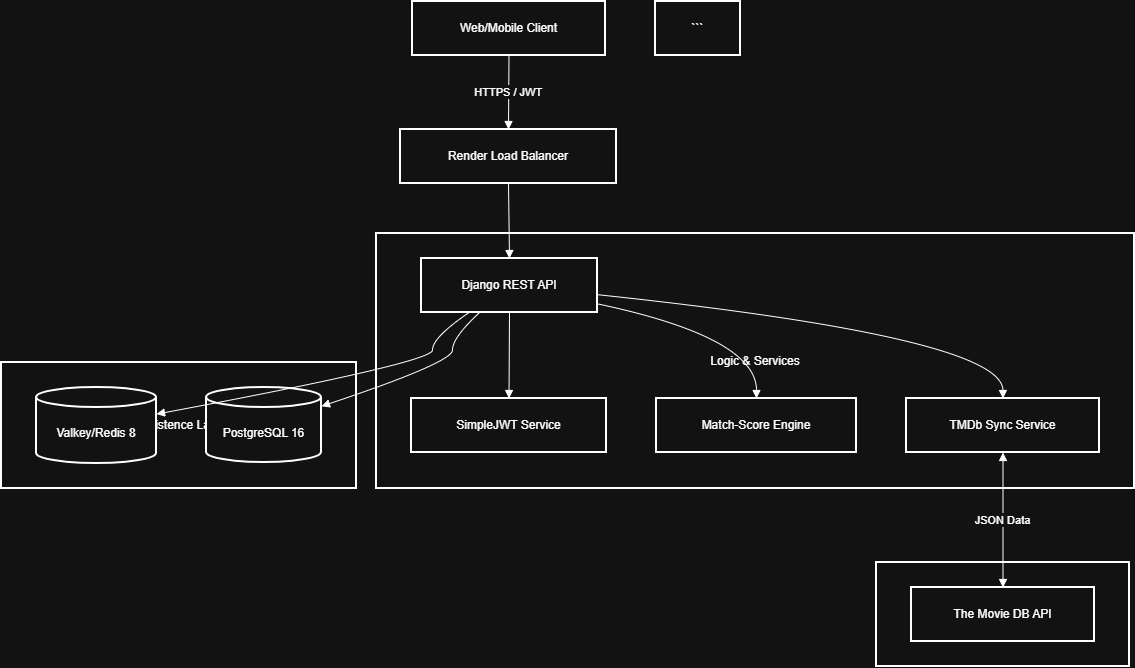

The diagram above was exported from draw.io. Its source (the exported page's mxGraphModel, read from the mxfile embedded in the PNG):
<mxGraphModel dx="1678" dy="874" grid="1" gridSize="10" guides="1" tooltips="1" connect="1" arrows="1" fold="1" page="1" pageScale="1" pageWidth="850" pageHeight="1100" math="0" shadow="0">
  <root>
    <mxCell id="0" />
    <mxCell id="1" parent="0" />
    <mxCell id="IgDMPmP-UApvSJlrzzYK-1" parent="1" style="whiteSpace=wrap;strokeWidth=2;" value="External Providers" vertex="1">
      <mxGeometry height="104" width="253" x="895" y="581" as="geometry" />
    </mxCell>
    <mxCell id="IgDMPmP-UApvSJlrzzYK-2" parent="1" style="whiteSpace=wrap;strokeWidth=2;" value="Persistence Layer" vertex="1">
      <mxGeometry height="126" width="355" x="20" y="381" as="geometry" />
    </mxCell>
    <mxCell id="IgDMPmP-UApvSJlrzzYK-3" parent="1" style="whiteSpace=wrap;strokeWidth=2;" value="Logic &amp; Services" vertex="1">
      <mxGeometry height="255" width="758" x="395" y="252" as="geometry" />
    </mxCell>
    <mxCell id="IgDMPmP-UApvSJlrzzYK-4" parent="1" style="whiteSpace=wrap;strokeWidth=2;" value="Web/Mobile Client" vertex="1">
      <mxGeometry height="54" width="193" x="431" y="20" as="geometry" />
    </mxCell>
    <mxCell id="IgDMPmP-UApvSJlrzzYK-5" parent="1" style="whiteSpace=wrap;strokeWidth=2;" value="Render Load Balancer" vertex="1">
      <mxGeometry height="54" width="216" x="419" y="148" as="geometry" />
    </mxCell>
    <mxCell id="IgDMPmP-UApvSJlrzzYK-6" parent="1" style="whiteSpace=wrap;strokeWidth=2;" value="Django REST API" vertex="1">
      <mxGeometry height="54" width="176" x="440" y="277" as="geometry" />
    </mxCell>
    <mxCell id="IgDMPmP-UApvSJlrzzYK-7" parent="1" style="whiteSpace=wrap;strokeWidth=2;" value="SimpleJWT Service" vertex="1">
      <mxGeometry height="54" width="195" x="430" y="417" as="geometry" />
    </mxCell>
    <mxCell id="IgDMPmP-UApvSJlrzzYK-8" parent="1" style="whiteSpace=wrap;strokeWidth=2;" value="Match-Score Engine" vertex="1">
      <mxGeometry height="54" width="200" x="675" y="417" as="geometry" />
    </mxCell>
    <mxCell id="IgDMPmP-UApvSJlrzzYK-9" parent="1" style="whiteSpace=wrap;strokeWidth=2;" value="TMDb Sync Service" vertex="1">
      <mxGeometry height="54" width="193" x="925" y="417" as="geometry" />
    </mxCell>
    <mxCell id="IgDMPmP-UApvSJlrzzYK-10" parent="1" style="shape=cylinder3;boundedLbl=1;backgroundOutline=1;size=10;strokeWidth=2;whiteSpace=wrap;" value="Valkey/Redis 8" vertex="1">
      <mxGeometry height="76" width="120" x="55" y="406" as="geometry" />
    </mxCell>
    <mxCell id="IgDMPmP-UApvSJlrzzYK-11" parent="1" style="shape=cylinder3;boundedLbl=1;backgroundOutline=1;size=10;strokeWidth=2;whiteSpace=wrap;" value="PostgreSQL 16" vertex="1">
      <mxGeometry height="75" width="115" x="225" y="406" as="geometry" />
    </mxCell>
    <mxCell id="IgDMPmP-UApvSJlrzzYK-12" parent="1" style="whiteSpace=wrap;strokeWidth=2;" value="The Movie DB API" vertex="1">
      <mxGeometry height="54" width="183" x="930" y="606" as="geometry" />
    </mxCell>
    <mxCell id="IgDMPmP-UApvSJlrzzYK-13" parent="1" style="whiteSpace=wrap;strokeWidth=2;" value="```" vertex="1">
      <mxGeometry height="54" width="85" x="674" y="20" as="geometry" />
    </mxCell>
    <mxCell id="IgDMPmP-UApvSJlrzzYK-14" edge="1" parent="1" source="IgDMPmP-UApvSJlrzzYK-4" style="curved=1;startArrow=none;endArrow=block;exitX=0.5;exitY=1;entryX=0.5;entryY=0;rounded=0;" target="IgDMPmP-UApvSJlrzzYK-5" value="HTTPS / JWT">
      <mxGeometry relative="1" as="geometry">
        <Array as="points" />
      </mxGeometry>
    </mxCell>
    <mxCell id="IgDMPmP-UApvSJlrzzYK-15" edge="1" parent="1" source="IgDMPmP-UApvSJlrzzYK-5" style="curved=1;startArrow=none;endArrow=block;exitX=0.5;exitY=1;entryX=0.5;entryY=0;rounded=0;" target="IgDMPmP-UApvSJlrzzYK-6" value="">
      <mxGeometry relative="1" as="geometry">
        <Array as="points" />
      </mxGeometry>
    </mxCell>
    <mxCell id="IgDMPmP-UApvSJlrzzYK-16" edge="1" parent="1" source="IgDMPmP-UApvSJlrzzYK-6" style="curved=1;startArrow=none;endArrow=block;exitX=0.5;exitY=1;entryX=0.5;entryY=0;rounded=0;" target="IgDMPmP-UApvSJlrzzYK-7" value="">
      <mxGeometry relative="1" as="geometry">
        <Array as="points" />
      </mxGeometry>
    </mxCell>
    <mxCell id="IgDMPmP-UApvSJlrzzYK-17" edge="1" parent="1" source="IgDMPmP-UApvSJlrzzYK-6" style="curved=1;startArrow=none;endArrow=block;exitX=1;exitY=0.84;entryX=0.5;entryY=0;rounded=0;" target="IgDMPmP-UApvSJlrzzYK-8" value="">
      <mxGeometry relative="1" as="geometry">
        <Array as="points">
          <mxPoint x="775" y="356" />
        </Array>
      </mxGeometry>
    </mxCell>
    <mxCell id="IgDMPmP-UApvSJlrzzYK-18" edge="1" parent="1" source="IgDMPmP-UApvSJlrzzYK-6" style="curved=1;startArrow=none;endArrow=block;exitX=1;exitY=0.67;entryX=0.5;entryY=0;rounded=0;" target="IgDMPmP-UApvSJlrzzYK-9" value="">
      <mxGeometry relative="1" as="geometry">
        <Array as="points">
          <mxPoint x="1021" y="356" />
        </Array>
      </mxGeometry>
    </mxCell>
    <mxCell id="IgDMPmP-UApvSJlrzzYK-19" edge="1" parent="1" source="IgDMPmP-UApvSJlrzzYK-6" style="curved=1;startArrow=none;endArrow=block;exitX=0.27;exitY=1;entryX=1;entryY=0.35;rounded=0;" target="IgDMPmP-UApvSJlrzzYK-10" value="">
      <mxGeometry relative="1" as="geometry">
        <Array as="points">
          <mxPoint x="451" y="356" />
          <mxPoint x="451" y="381" />
        </Array>
      </mxGeometry>
    </mxCell>
    <mxCell id="IgDMPmP-UApvSJlrzzYK-20" edge="1" parent="1" source="IgDMPmP-UApvSJlrzzYK-6" style="curved=1;startArrow=none;endArrow=block;exitX=0.33;exitY=1;entryX=1;entryY=0.25;rounded=0;" target="IgDMPmP-UApvSJlrzzYK-11" value="">
      <mxGeometry relative="1" as="geometry">
        <Array as="points">
          <mxPoint x="471" y="356" />
          <mxPoint x="471" y="381" />
        </Array>
      </mxGeometry>
    </mxCell>
    <mxCell id="IgDMPmP-UApvSJlrzzYK-21" edge="1" parent="1" source="IgDMPmP-UApvSJlrzzYK-9" style="curved=1;startArrow=block;endArrow=block;exitX=0.5;exitY=1;entryX=0.5;entryY=-0.01;rounded=0;" target="IgDMPmP-UApvSJlrzzYK-12" value="JSON Data">
      <mxGeometry relative="1" as="geometry">
        <Array as="points" />
      </mxGeometry>
    </mxCell>
  </root>
</mxGraphModel>